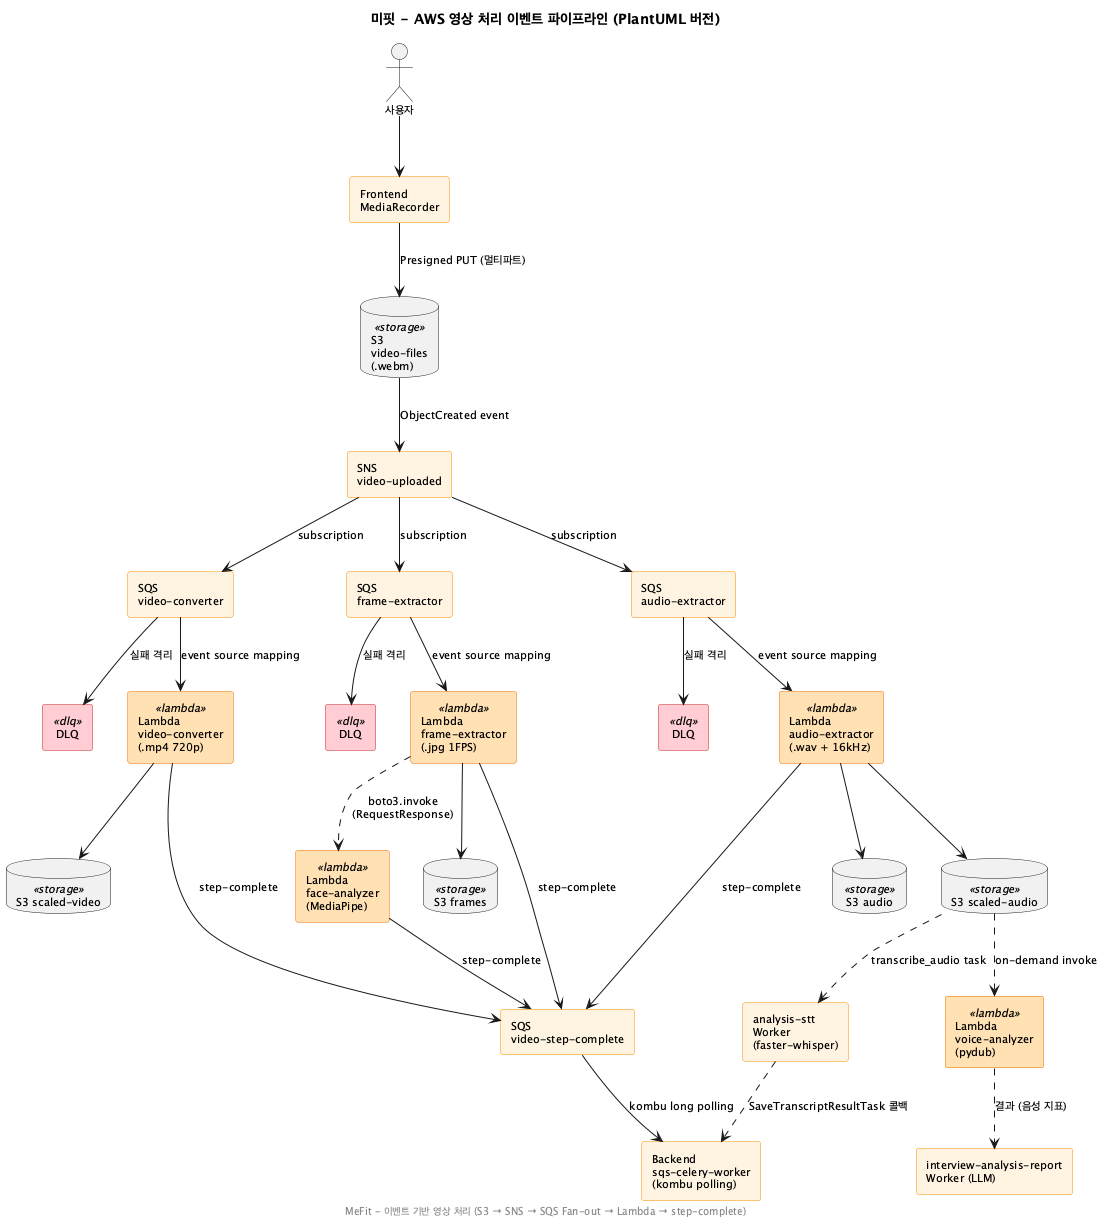

The diagram above was rendered by PlantUML. Its source (embedded in the PNG):
@startuml
title 미핏 - AWS 영상 처리 이벤트 파이프라인 (PlantUML 버전)

skinparam backgroundColor #FEFEFE
skinparam defaultFontSize 11
skinparam componentStyle rectangle
skinparam component {
  BackgroundColor #FFF3E0
  BorderColor #FB8C00
}
skinparam component<<lambda>> {
  BackgroundColor #FFE0B2
  BorderColor #EF6C00
}
skinparam component<<storage>> {
  BackgroundColor #ECEFF1
  BorderColor #607D8B
}
skinparam component<<dlq>> {
  BackgroundColor #FFCDD2
  BorderColor #C62828
}

actor "사용자" as U

component "Frontend\nMediaRecorder" as FE

database "S3\nvideo-files\n(.webm)" as S3IN <<storage>>

component "SNS\nvideo-uploaded" as SNS

component "SQS\nvideo-converter" as SQS1
component "SQS\nframe-extractor" as SQS2
component "SQS\naudio-extractor" as SQS3

component "DLQ" as DLQ1 <<dlq>>
component "DLQ" as DLQ2 <<dlq>>
component "DLQ" as DLQ3 <<dlq>>

component "Lambda\nvideo-converter\n(.mp4 720p)" as L1 <<lambda>>
component "Lambda\nframe-extractor\n(.jpg 1FPS)" as L2 <<lambda>>
component "Lambda\naudio-extractor\n(.wav + 16kHz)" as L3 <<lambda>>

database "S3 scaled-video" as S3V <<storage>>
database "S3 frames" as S3F <<storage>>
database "S3 audio" as S3A <<storage>>
database "S3 scaled-audio" as S3SA <<storage>>

component "Lambda\nface-analyzer\n(MediaPipe)" as FA <<lambda>>
component "Lambda\nvoice-analyzer\n(pydub)" as VA <<lambda>>

component "SQS\nvideo-step-complete" as SQSC

component "Backend\nsqs-celery-worker\n(kombu polling)" as BE

component "analysis-stt\nWorker\n(faster-whisper)" as STT

component "interview-analysis-report\nWorker (LLM)" as IAR

U --> FE
FE --> S3IN : Presigned PUT (멀티파트)

S3IN --> SNS : ObjectCreated event
SNS --> SQS1 : subscription
SNS --> SQS2 : subscription
SNS --> SQS3 : subscription

SQS1 --> DLQ1 : 실패 격리
SQS2 --> DLQ2 : 실패 격리
SQS3 --> DLQ3 : 실패 격리

SQS1 --> L1 : event source mapping
SQS2 --> L2 : event source mapping
SQS3 --> L3 : event source mapping

L1 --> S3V
L2 --> S3F
L3 --> S3A
L3 --> S3SA

L2 ..> FA : boto3.invoke\n(RequestResponse)
S3SA ..> STT : transcribe_audio task
S3SA ..> VA : on-demand invoke

L1 --> SQSC : step-complete
L2 --> SQSC : step-complete
L3 --> SQSC : step-complete
FA --> SQSC : step-complete

SQSC --> BE : kombu long polling

VA ..> IAR : 결과 (음성 지표)
STT ..> BE : SaveTranscriptResultTask 콜백

footer MeFit - 이벤트 기반 영상 처리 (S3 → SNS → SQS Fan-out → Lambda → step-complete)
@enduml